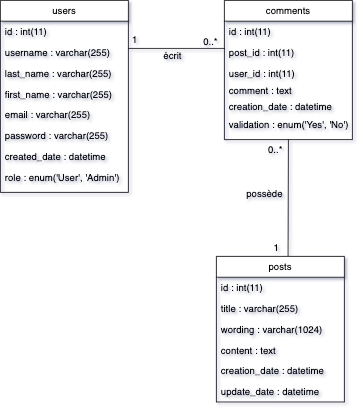

The diagram above was exported from draw.io. Its source (the exported page's mxGraphModel, read from the mxfile embedded in the PNG):
<mxGraphModel dx="1318" dy="820" grid="1" gridSize="10" guides="1" tooltips="1" connect="1" arrows="1" fold="1" page="1" pageScale="1" pageWidth="827" pageHeight="1169" math="0" shadow="0">
  <root>
    <mxCell id="0" />
    <mxCell id="1" parent="0" />
    <mxCell id="o-TlE0HyOuodnCQ9DrtC-1" value="users" style="swimlane;fontStyle=0;align=center;verticalAlign=top;childLayout=stackLayout;horizontal=1;startSize=26;horizontalStack=0;resizeParent=1;resizeLast=0;collapsible=1;marginBottom=0;rounded=0;shadow=0;strokeWidth=1;" vertex="1" parent="1">
      <mxGeometry x="40" y="40" width="160" height="240" as="geometry">
        <mxRectangle x="230" y="140" width="160" height="26" as="alternateBounds" />
      </mxGeometry>
    </mxCell>
    <mxCell id="o-TlE0HyOuodnCQ9DrtC-2" value="id : int(11)" style="text;align=left;verticalAlign=top;spacingLeft=4;spacingRight=4;overflow=hidden;rotatable=0;points=[[0,0.5],[1,0.5]];portConstraint=eastwest;" vertex="1" parent="o-TlE0HyOuodnCQ9DrtC-1">
      <mxGeometry y="26" width="160" height="26" as="geometry" />
    </mxCell>
    <mxCell id="o-TlE0HyOuodnCQ9DrtC-3" value="username : varchar(255)" style="text;align=left;verticalAlign=top;spacingLeft=4;spacingRight=4;overflow=hidden;rotatable=0;points=[[0,0.5],[1,0.5]];portConstraint=eastwest;rounded=0;shadow=0;html=0;" vertex="1" parent="o-TlE0HyOuodnCQ9DrtC-1">
      <mxGeometry y="52" width="160" height="26" as="geometry" />
    </mxCell>
    <mxCell id="o-TlE0HyOuodnCQ9DrtC-4" value="last_name : varchar(255)" style="text;align=left;verticalAlign=top;spacingLeft=4;spacingRight=4;overflow=hidden;rotatable=0;points=[[0,0.5],[1,0.5]];portConstraint=eastwest;rounded=0;shadow=0;html=0;" vertex="1" parent="o-TlE0HyOuodnCQ9DrtC-1">
      <mxGeometry y="78" width="160" height="26" as="geometry" />
    </mxCell>
    <mxCell id="o-TlE0HyOuodnCQ9DrtC-5" value="first_name : varchar(255)" style="text;align=left;verticalAlign=top;spacingLeft=4;spacingRight=4;overflow=hidden;rotatable=0;points=[[0,0.5],[1,0.5]];portConstraint=eastwest;rounded=0;shadow=0;html=0;" vertex="1" parent="o-TlE0HyOuodnCQ9DrtC-1">
      <mxGeometry y="104" width="160" height="26" as="geometry" />
    </mxCell>
    <mxCell id="o-TlE0HyOuodnCQ9DrtC-6" value="email : varchar(255)" style="text;align=left;verticalAlign=top;spacingLeft=4;spacingRight=4;overflow=hidden;rotatable=0;points=[[0,0.5],[1,0.5]];portConstraint=eastwest;rounded=0;shadow=0;html=0;" vertex="1" parent="o-TlE0HyOuodnCQ9DrtC-1">
      <mxGeometry y="130" width="160" height="26" as="geometry" />
    </mxCell>
    <mxCell id="o-TlE0HyOuodnCQ9DrtC-7" value="password : varchar(255)" style="text;align=left;verticalAlign=top;spacingLeft=4;spacingRight=4;overflow=hidden;rotatable=0;points=[[0,0.5],[1,0.5]];portConstraint=eastwest;rounded=0;shadow=0;html=0;" vertex="1" parent="o-TlE0HyOuodnCQ9DrtC-1">
      <mxGeometry y="156" width="160" height="26" as="geometry" />
    </mxCell>
    <mxCell id="o-TlE0HyOuodnCQ9DrtC-8" value="created_date : datetime" style="text;align=left;verticalAlign=top;spacingLeft=4;spacingRight=4;overflow=hidden;rotatable=0;points=[[0,0.5],[1,0.5]];portConstraint=eastwest;rounded=0;shadow=0;html=0;" vertex="1" parent="o-TlE0HyOuodnCQ9DrtC-1">
      <mxGeometry y="182" width="160" height="26" as="geometry" />
    </mxCell>
    <mxCell id="o-TlE0HyOuodnCQ9DrtC-9" value="role : enum('User', 'Admin')" style="text;align=left;verticalAlign=top;spacingLeft=4;spacingRight=4;overflow=hidden;rotatable=0;points=[[0,0.5],[1,0.5]];portConstraint=eastwest;rounded=0;shadow=0;html=0;" vertex="1" parent="o-TlE0HyOuodnCQ9DrtC-1">
      <mxGeometry y="208" width="160" height="26" as="geometry" />
    </mxCell>
    <mxCell id="o-TlE0HyOuodnCQ9DrtC-14" value="comments" style="swimlane;fontStyle=0;align=center;verticalAlign=top;childLayout=stackLayout;horizontal=1;startSize=26;horizontalStack=0;resizeParent=1;resizeLast=0;collapsible=1;marginBottom=0;rounded=0;shadow=0;strokeWidth=1;" vertex="1" parent="1">
      <mxGeometry x="320" y="40" width="160" height="174" as="geometry">
        <mxRectangle x="550" y="140" width="160" height="26" as="alternateBounds" />
      </mxGeometry>
    </mxCell>
    <mxCell id="o-TlE0HyOuodnCQ9DrtC-15" value="id : int(11)" style="text;align=left;verticalAlign=top;spacingLeft=4;spacingRight=4;overflow=hidden;rotatable=0;points=[[0,0.5],[1,0.5]];portConstraint=eastwest;" vertex="1" parent="o-TlE0HyOuodnCQ9DrtC-14">
      <mxGeometry y="26" width="160" height="26" as="geometry" />
    </mxCell>
    <mxCell id="o-TlE0HyOuodnCQ9DrtC-16" value="post_id : int(11)" style="text;align=left;verticalAlign=top;spacingLeft=4;spacingRight=4;overflow=hidden;rotatable=0;points=[[0,0.5],[1,0.5]];portConstraint=eastwest;rounded=0;shadow=0;html=0;" vertex="1" parent="o-TlE0HyOuodnCQ9DrtC-14">
      <mxGeometry y="52" width="160" height="26" as="geometry" />
    </mxCell>
    <mxCell id="o-TlE0HyOuodnCQ9DrtC-36" value="user_id : int(11)" style="text;align=left;verticalAlign=top;spacingLeft=4;spacingRight=4;overflow=hidden;rotatable=0;points=[[0,0.5],[1,0.5]];portConstraint=eastwest;rounded=0;shadow=0;html=0;" vertex="1" parent="o-TlE0HyOuodnCQ9DrtC-14">
      <mxGeometry y="78" width="160" height="22" as="geometry" />
    </mxCell>
    <mxCell id="o-TlE0HyOuodnCQ9DrtC-17" value="comment : text" style="text;align=left;verticalAlign=top;spacingLeft=4;spacingRight=4;overflow=hidden;rotatable=0;points=[[0,0.5],[1,0.5]];portConstraint=eastwest;rounded=0;shadow=0;html=0;" vertex="1" parent="o-TlE0HyOuodnCQ9DrtC-14">
      <mxGeometry y="100" width="160" height="20" as="geometry" />
    </mxCell>
    <mxCell id="o-TlE0HyOuodnCQ9DrtC-37" value="creation_date : datetime" style="text;align=left;verticalAlign=top;spacingLeft=4;spacingRight=4;overflow=hidden;rotatable=0;points=[[0,0.5],[1,0.5]];portConstraint=eastwest;rounded=0;shadow=0;html=0;" vertex="1" parent="o-TlE0HyOuodnCQ9DrtC-14">
      <mxGeometry y="120" width="160" height="22" as="geometry" />
    </mxCell>
    <mxCell id="o-TlE0HyOuodnCQ9DrtC-38" value="validation : enum('Yes', 'No')" style="text;align=left;verticalAlign=top;spacingLeft=4;spacingRight=4;overflow=hidden;rotatable=0;points=[[0,0.5],[1,0.5]];portConstraint=eastwest;rounded=0;shadow=0;html=0;" vertex="1" parent="o-TlE0HyOuodnCQ9DrtC-14">
      <mxGeometry y="142" width="160" height="32" as="geometry" />
    </mxCell>
    <mxCell id="o-TlE0HyOuodnCQ9DrtC-18" value="posts" style="swimlane;fontStyle=0;align=center;verticalAlign=top;childLayout=stackLayout;horizontal=1;startSize=26;horizontalStack=0;resizeParent=1;resizeLast=0;collapsible=1;marginBottom=0;rounded=0;shadow=0;strokeWidth=1;" vertex="1" parent="1">
      <mxGeometry x="310" y="360" width="160" height="182" as="geometry">
        <mxRectangle x="340" y="380" width="170" height="26" as="alternateBounds" />
      </mxGeometry>
    </mxCell>
    <mxCell id="o-TlE0HyOuodnCQ9DrtC-19" value="id : int(11)" style="text;align=left;verticalAlign=top;spacingLeft=4;spacingRight=4;overflow=hidden;rotatable=0;points=[[0,0.5],[1,0.5]];portConstraint=eastwest;" vertex="1" parent="o-TlE0HyOuodnCQ9DrtC-18">
      <mxGeometry y="26" width="160" height="26" as="geometry" />
    </mxCell>
    <mxCell id="o-TlE0HyOuodnCQ9DrtC-20" value="title : varchar(255)" style="text;align=left;verticalAlign=top;spacingLeft=4;spacingRight=4;overflow=hidden;rotatable=0;points=[[0,0.5],[1,0.5]];portConstraint=eastwest;" vertex="1" parent="o-TlE0HyOuodnCQ9DrtC-18">
      <mxGeometry y="52" width="160" height="26" as="geometry" />
    </mxCell>
    <mxCell id="o-TlE0HyOuodnCQ9DrtC-21" value="wording : varchar(1024)" style="text;align=left;verticalAlign=top;spacingLeft=4;spacingRight=4;overflow=hidden;rotatable=0;points=[[0,0.5],[1,0.5]];portConstraint=eastwest;" vertex="1" parent="o-TlE0HyOuodnCQ9DrtC-18">
      <mxGeometry y="78" width="160" height="26" as="geometry" />
    </mxCell>
    <mxCell id="o-TlE0HyOuodnCQ9DrtC-22" value="content : text" style="text;align=left;verticalAlign=top;spacingLeft=4;spacingRight=4;overflow=hidden;rotatable=0;points=[[0,0.5],[1,0.5]];portConstraint=eastwest;" vertex="1" parent="o-TlE0HyOuodnCQ9DrtC-18">
      <mxGeometry y="104" width="160" height="26" as="geometry" />
    </mxCell>
    <mxCell id="o-TlE0HyOuodnCQ9DrtC-23" value="creation_date : datetime" style="text;align=left;verticalAlign=top;spacingLeft=4;spacingRight=4;overflow=hidden;rotatable=0;points=[[0,0.5],[1,0.5]];portConstraint=eastwest;" vertex="1" parent="o-TlE0HyOuodnCQ9DrtC-18">
      <mxGeometry y="130" width="160" height="26" as="geometry" />
    </mxCell>
    <mxCell id="o-TlE0HyOuodnCQ9DrtC-24" value="update_date : datetime" style="text;align=left;verticalAlign=top;spacingLeft=4;spacingRight=4;overflow=hidden;rotatable=0;points=[[0,0.5],[1,0.5]];portConstraint=eastwest;" vertex="1" parent="o-TlE0HyOuodnCQ9DrtC-18">
      <mxGeometry y="156" width="160" height="26" as="geometry" />
    </mxCell>
    <mxCell id="o-TlE0HyOuodnCQ9DrtC-25" value="0..*" style="resizable=0;align=left;verticalAlign=bottom;labelBackgroundColor=none;fontSize=12;" connectable="0" vertex="1" parent="1">
      <mxGeometry x="292" y="100" as="geometry" />
    </mxCell>
    <mxCell id="o-TlE0HyOuodnCQ9DrtC-27" value="0..*" style="resizable=0;align=left;verticalAlign=bottom;labelBackgroundColor=none;fontSize=12;" connectable="0" vertex="1" parent="1">
      <mxGeometry x="373" y="235" as="geometry" />
    </mxCell>
    <mxCell id="o-TlE0HyOuodnCQ9DrtC-28" value="   1" style="resizable=0;align=left;verticalAlign=bottom;labelBackgroundColor=none;fontSize=12;direction=south;" connectable="0" vertex="1" parent="1">
      <mxGeometry x="370" y="358" as="geometry" />
    </mxCell>
    <mxCell id="o-TlE0HyOuodnCQ9DrtC-32" value="" style="endArrow=none;html=1;rounded=0;exitX=0.56;exitY=-0.002;exitDx=0;exitDy=0;exitPerimeter=0;entryX=0.5;entryY=1;entryDx=0;entryDy=0;" edge="1" parent="1" source="o-TlE0HyOuodnCQ9DrtC-18" target="o-TlE0HyOuodnCQ9DrtC-14">
      <mxGeometry width="50" height="50" relative="1" as="geometry">
        <mxPoint x="440" y="300" as="sourcePoint" />
        <mxPoint x="400" y="240" as="targetPoint" />
      </mxGeometry>
    </mxCell>
    <mxCell id="o-TlE0HyOuodnCQ9DrtC-33" value="possède" style="text;html=1;align=center;verticalAlign=middle;resizable=0;points=[];autosize=1;strokeColor=none;fillColor=none;" vertex="1" parent="1">
      <mxGeometry x="340" y="272" width="60" height="20" as="geometry" />
    </mxCell>
    <mxCell id="o-TlE0HyOuodnCQ9DrtC-34" value="écrit" style="text;html=1;align=center;verticalAlign=middle;resizable=0;points=[];autosize=1;strokeColor=none;fillColor=none;" vertex="1" parent="1">
      <mxGeometry x="235" y="100" width="40" height="20" as="geometry" />
    </mxCell>
    <mxCell id="o-TlE0HyOuodnCQ9DrtC-35" value="" style="endArrow=none;html=1;rounded=0;entryX=0.002;entryY=0.305;entryDx=0;entryDy=0;entryPerimeter=0;" edge="1" parent="1" target="o-TlE0HyOuodnCQ9DrtC-16">
      <mxGeometry width="50" height="50" relative="1" as="geometry">
        <mxPoint x="200" y="100" as="sourcePoint" />
        <mxPoint x="490" y="250" as="targetPoint" />
      </mxGeometry>
    </mxCell>
    <mxCell id="o-TlE0HyOuodnCQ9DrtC-39" value="   1" style="resizable=0;align=left;verticalAlign=bottom;labelBackgroundColor=none;fontSize=12;direction=south;" connectable="0" vertex="1" parent="1">
      <mxGeometry x="310" y="200" as="geometry">
        <mxPoint x="-117" y="-102" as="offset" />
      </mxGeometry>
    </mxCell>
  </root>
</mxGraphModel>